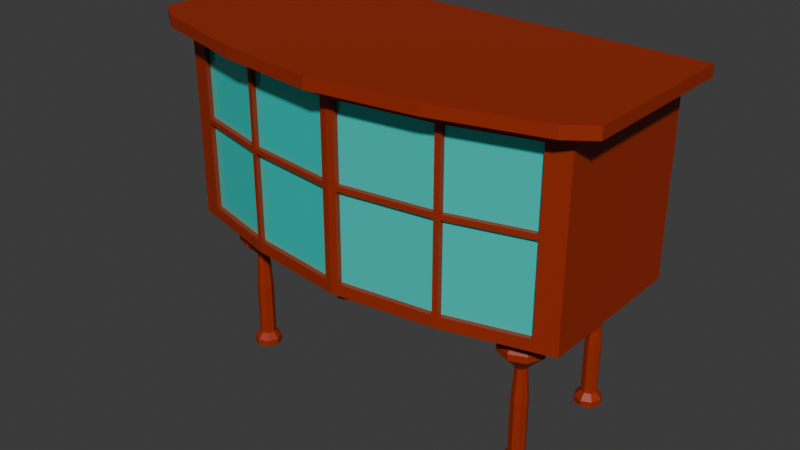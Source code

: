 # Source: ParlorCabinet.blend  (saved by Blender 5.0.119; exported with 4.5.12 LTS)
import bpy
from mathutils import Matrix  # noqa: F401  (used for matrix-valued properties, if any)

bpy.ops.wm.read_factory_settings(use_empty=True)
scene = bpy.context.scene
scene.name = 'Scene'

# ---- collections
col_collection = bpy.data.collections.new('Collection'); scene.collection.children.link(col_collection)

# ---- materials (node trees are filled in below, after node groups)
mat_material = bpy.data.materials.new('Material')
mat_material.alpha_threshold = 0.0
mat_material.use_backface_culling_lightprobe_volume = False
mat_material.roughness = 0.5
mat_material.line_color = (0.0, 0.0, 0.0, 1.0)
mat_glass = bpy.data.materials.new('Glass')

# ---- material node trees
mat_material.use_nodes = True; mat_material.node_tree.nodes.clear()
_N = mat_material.node_tree.nodes; _L = mat_material.node_tree.links
n0 = _N.new('ShaderNodeOutputMaterial'); n0.name = 'Material Output'; n0.location = (200, 100)
n1 = _N.new('ShaderNodeBsdfPrincipled'); n1.name = 'Principled BSDF'; n1.location = (-200, 100)
n1.inputs[0].default_value = (0.32, 0.02206, 0.0, 1.0)
_L.new(n1.outputs[0], n0.inputs[0])
n0.is_active_output = True
mat_glass.use_nodes = True; mat_glass.node_tree.nodes.clear()
_N = mat_glass.node_tree.nodes; _L = mat_glass.node_tree.links
n0 = _N.new('ShaderNodeBsdfPrincipled'); n0.name = 'Principled BSDF'; n0.location = (-200, 100)
n0.inputs[0].default_value = (0.05088, 1.0, 0.8899, 1.0)
n0.inputs[1].default_value = 0.4308
n0.inputs[2].default_value = 0.0
n1 = _N.new('ShaderNodeOutputMaterial'); n1.name = 'Material Output'; n1.location = (200, 100)
_L.new(n0.outputs[0], n1.inputs[0])
n1.is_active_output = True

# ---- world
world_world = bpy.data.worlds.new('World'); scene.world = world_world
world_world.use_nodes = True; world_world.node_tree.nodes.clear()
_N = world_world.node_tree.nodes; _L = world_world.node_tree.links
n0 = _N.new('ShaderNodeOutputWorld'); n0.name = 'World Output'; n0.location = (200, 100)
n1 = _N.new('ShaderNodeBackground'); n1.name = 'Background'; n1.location = (-200, 100)
n1.inputs[0].default_value = (0.05088, 0.05088, 0.05088, 1.0)
_L.new(n1.outputs[0], n0.inputs[0])
n0.is_active_output = True
world_world.color = (0.05088, 0.05088, 0.05088)
world_world.sun_shadow_jitter_overblur = 0.0

# ---- meshes
me_cube = bpy.data.meshes.new('Cube')
me_cube.from_pydata([(1.8, -0.7527, -0.9), (1.8, -0.7527, 0.9), (1.8, 0.6873, -0.9), (1.8, 0.6873, 0.9), (1.776e-15, 0.6873, -0.9), (1.776e-15, -1.113, 0.9), (1.776e-15, -1.113, -0.9), (1.776e-15, 0.6873, 0.9), (1.8, -0.3527, -0.9), (1.8, 0.1273, -0.9), (1.8, 0.1273, 0.9), (1.8, -0.3527, 0.9), (1.776e-15, 0.1273, -0.9), (1.776e-15, -0.4727, -0.9), (1.776e-15, 0.1273, 0.9), (1.776e-15, -0.4727, 0.9), (1.613, -0.7578, 0.0226), (1.613, -0.7578, -0.0226), (0.06316, -1.06, -0.0226), (0.06316, -1.06, 0.0226), (1.8, -0.7527, 0.3), (1.8, -0.7527, -0.3), (1.8, 0.6873, 0.3), (1.8, 0.6873, -0.3), (1.776e-15, 0.6873, 0.3), (1.776e-15, 0.6873, -0.3), (1.776e-15, -1.113, 0.3), (1.776e-15, -1.113, -0.3), (1.8, 0.1273, 0.3), (1.8, 0.1273, -0.3), (1.8, -0.3527, 0.3), (1.8, -0.3527, -0.3), (0.9221, -0.9421, 0.0226), (0.8775, -0.951, 0.0226), (1.8, -0.7527, 0.8), (1.8, 0.6873, 0.8), (1.776e-15, 0.6873, 0.8), (1.776e-15, -1.113, 0.8), (1.8, 0.1273, 0.8), (1.8, -0.3527, 0.8), (2.019, -0.3527, 0.9), (2.019, -0.5957, 0.9), (2.019, 0.6873, 0.9), (2.019, 0.1273, 0.9), (2.019, -0.5957, 0.8), (2.019, 0.6873, 0.8), (2.019, 0.1273, 0.8), (2.019, -0.3527, 0.8), (0.9222, -0.942, -0.7974), (0.0, -1.327, 0.9), (1.8, -0.9665, 0.9), (0.8775, -0.951, -0.7974), (1.8, -0.9665, 0.8), (0.0, -1.327, 0.8), (2.019, -0.8096, 0.8), (2.019, -0.8096, 0.9), (0.9222, -0.9421, -0.0226), (0.9222, -0.9421, -0.3), (1.8, -0.7527, -0.7974), (1.8, 0.6873, -0.7974), (0.0, 0.6873, -0.7974), (0.0, -1.113, -0.7974), (1.8, 0.1273, -0.7974), (1.8, -0.3527, -0.7974), (1.613, -0.8025, -0.9), (1.613, 0.6873, -0.9), (1.613, 0.6873, 0.9), (1.613, -0.8025, 0.9), (1.613, 0.1273, 0.9), (1.613, -0.3693, 0.9), (1.613, -0.3693, -0.9), (1.613, 0.1273, -0.9), (1.613, 0.6873, -0.3), (1.613, 0.6873, 0.3), (1.613, -0.8025, 0.3), (1.613, -0.8025, -0.3), (1.613, -0.8025, 0.8), (1.613, 0.6873, 0.8), (1.613, -1.016, 0.9), (1.613, -1.016, 0.8), (1.613, 0.6873, -0.7974), (1.613, -0.8025, -0.7974), (0.8775, -0.951, -0.3), (0.8775, -0.951, -0.0226), (1.8, -0.7527, 0.6824), (1.8, 0.6873, 0.6824), (0.0, 0.6873, 0.6824), (0.0, -1.113, 0.6824), (1.8, 0.1273, 0.6824), (1.8, -0.3527, 0.6824), (1.613, 0.6873, 0.6824), (1.613, -0.8025, 0.6824), (0.06316, -1.104, -0.9), (0.06316, 0.6873, 0.9), (0.06316, 0.6873, -0.9), (0.06316, -1.104, 0.9), (0.06316, 0.1273, 0.9), (0.06316, -0.4699, 0.9), (0.06316, 0.1273, -0.9), (0.06316, -0.4699, -0.9), (0.06316, -1.104, -0.3), (0.06316, -1.104, 0.3), (0.06316, 0.6873, -0.3), (0.06316, 0.6873, 0.3), (0.06316, -1.104, 0.8), (0.06316, 0.6873, 0.8), (0.06316, -1.318, 0.9), (0.06316, -1.318, 0.8), (0.06316, 0.6873, -0.7974), (0.06316, -1.104, -0.7974), (0.06316, 0.6873, 0.6824), (0.06316, -1.104, 0.6824), (0.9221, -0.9421, 0.6824), (0.9221, -0.9421, 0.3), (0.8775, -0.951, 0.3), (0.8775, -0.951, 0.6824), (0.06316, -1.06, -0.7974), (0.06316, -1.06, -0.3), (0.06316, -1.06, 0.3), (0.06316, -1.06, 0.6824), (1.613, -0.7578, 0.6824), (1.613, -0.7578, 0.3), (1.613, -0.7578, -0.3), (1.613, -0.7578, -0.7974), (0.9225, 0.6873, 0.9), (0.8774, 0.6873, 0.9), (0.9224, 0.6873, -0.9), (0.8774, 0.6873, -0.9), (0.8775, -0.9957, 0.9), (0.9224, -0.9867, 0.9), (0.8775, -0.9957, -0.9), (0.9223, -0.9867, -0.9), (0.8774, 0.1273, 0.9), (0.9225, 0.1273, 0.9), (0.9224, -0.4307, 0.9), (0.8774, -0.4337, 0.9), (0.8775, -0.4337, -0.9), (0.9223, -0.4307, -0.9), (0.9224, 0.1273, -0.9), (0.8774, 0.1273, -0.9), (0.9225, 0.6873, 0.3), (0.8774, 0.6873, 0.3), (0.9225, 0.6873, -0.3), (0.8774, 0.6873, -0.3), (0.8775, -0.9957, 0.3), (0.9221, -0.9868, 0.3), (0.8775, -0.9957, -0.3), (0.9222, -0.9868, -0.3), (0.9225, 0.6873, 0.8), (0.8774, 0.6873, 0.8), (0.8775, -0.9957, 0.8), (0.9222, -0.9867, 0.8), (0.9223, -1.201, 0.9), (0.8775, -1.21, 0.9), (0.9223, -1.201, 0.8), (0.8775, -1.21, 0.8), (0.8774, 0.6873, -0.7974), (0.9225, 0.6873, -0.7974), (0.9222, -0.9867, -0.7974), (0.8775, -0.9957, -0.7974), (0.8774, 0.6873, 0.6824), (0.9225, 0.6873, 0.6824), (0.9221, -0.9868, 0.6824), (0.8775, -0.9957, 0.6824), (0.8774, 0.6873, -0.0226), (0.8774, 0.6873, 0.0226), (0.9225, 0.6873, 0.0226), (0.9225, 0.6873, -0.0226), (0.9222, -0.9868, -0.0226), (0.9221, -0.9868, 0.0226), (0.8775, -0.9957, 0.0226), (0.8775, -0.9957, -0.0226), (1.8, -0.7527, 0.0226), (1.8, -0.7527, -0.0226), (1.8, 0.6873, 0.0226), (1.8, 0.6873, -0.0226), (1.776e-15, 0.6873, 0.0226), (1.776e-15, 0.6873, -0.0226), (1.776e-15, -1.113, -0.0226), (1.776e-15, -1.113, 0.0226), (1.8, 0.1273, 0.0226), (1.8, 0.1273, -0.0226), (1.8, -0.3527, -0.0226), (1.8, -0.3527, 0.0226), (1.613, -0.8025, -0.0226), (1.613, -0.8025, 0.0226), (1.613, 0.6873, 0.0226), (1.613, 0.6873, -0.0226), (0.06316, 0.6873, 0.0226), (0.06316, 0.6873, -0.0226), (0.06316, -1.104, 0.0226), (0.06316, -1.104, -0.0226)], [], [(71, 65, 2, 9), (35, 3, 42, 45), (69, 67, 1, 11), (190, 170, 33, 19), (81, 64, 0, 58), (145, 169, 32, 113), (77, 66, 3, 35), (97, 15, 5, 95), (93, 7, 14, 96), (96, 14, 15, 97), (82, 83, 18, 117), (113, 32, 16, 121), (66, 68, 10, 3), (68, 69, 11, 10), (39, 38, 46, 47), (34, 39, 47, 44), (64, 70, 8, 0), (70, 71, 9, 8), (62, 29, 31, 63), (59, 23, 29, 62), (109, 100, 27, 61), (112, 113, 121, 120), (80, 72, 23, 59), (91, 74, 20, 84), (63, 31, 21, 58), (34, 44, 54, 52), (88, 38, 39, 89), (85, 35, 38, 88), (111, 104, 37, 87), (90, 77, 35, 85), (91, 162, 112, 120), (89, 39, 34, 84), (47, 40, 41, 44), (45, 42, 43, 46), (46, 43, 40, 47), (3, 10, 43, 42), (11, 1, 41, 40), (38, 35, 45, 46), (10, 11, 40, 43), (76, 34, 52, 79), (107, 106, 49, 53), (78, 79, 52, 50), (50, 52, 54, 55), (114, 115, 119, 118), (41, 1, 50, 55), (44, 41, 55, 54), (95, 5, 49, 106), (8, 63, 58, 0), (65, 80, 59, 2), (92, 109, 61, 6), (2, 59, 62, 9), (9, 62, 63, 8), (75, 81, 58, 21), (1, 67, 78, 50), (171, 191, 18, 83), (75, 184, 17, 122), (33, 114, 118, 19), (100, 109, 116, 117), (147, 158, 48, 57), (170, 144, 114, 33), (168, 147, 57, 56), (30, 89, 84, 20), (57, 48, 123, 122), (73, 90, 85, 22), (101, 111, 87, 26), (22, 85, 88, 28), (28, 88, 89, 30), (76, 91, 84, 34), (24, 86, 110, 103), (4, 60, 108, 94), (86, 36, 105, 110), (56, 57, 122, 17), (60, 25, 102, 108), (12, 98, 99, 13), (4, 94, 98, 12), (37, 104, 107, 53), (36, 7, 93, 105), (13, 99, 92, 6), (162, 145, 113, 112), (163, 111, 119, 115), (144, 163, 115, 114), (109, 159, 51, 116), (191, 100, 117, 18), (81, 75, 122, 123), (159, 146, 82, 51), (51, 82, 117, 116), (164, 165, 166, 167), (168, 169, 170, 171), (157, 126, 127, 156), (159, 130, 131, 158), (135, 128, 129, 134), (139, 127, 126, 138), (125, 132, 133, 124), (132, 135, 134, 133), (130, 136, 137, 131), (136, 139, 138, 137), (161, 140, 141, 160), (167, 142, 143, 164), (163, 144, 145, 162), (171, 146, 147, 168), (124, 148, 149, 125), (155, 150, 151, 154), (142, 157, 156, 143), (153, 155, 154, 152), (128, 153, 152, 129), (146, 159, 158, 147), (148, 161, 160, 149), (150, 163, 162, 151), (140, 166, 165, 141), (144, 170, 169, 145), (170, 190, 191, 171), (176, 188, 189, 177), (166, 186, 187, 167), (168, 184, 185, 169), (183, 172, 173, 182), (184, 173, 172, 185), (188, 165, 164, 189), (186, 174, 175, 187), (190, 179, 178, 191), (174, 180, 181, 175), (180, 183, 182, 181), (125, 93, 96, 132), (124, 133, 68, 66), (105, 93, 125, 149), (148, 124, 66, 77), (126, 157, 80, 65), (138, 126, 65, 71), (94, 127, 139, 98), (94, 108, 156, 127), (135, 97, 95, 128), (134, 129, 67, 69), (67, 129, 152, 78), (128, 95, 106, 153), (130, 159, 109, 92), (99, 136, 130, 92), (131, 137, 70, 64), (158, 131, 64, 81), (133, 134, 69, 68), (132, 96, 97, 135), (98, 139, 136, 99), (137, 138, 71, 70), (103, 110, 160, 141), (166, 140, 73, 186), (188, 103, 141, 165), (140, 161, 90, 73), (102, 189, 164, 143), (108, 102, 143, 156), (157, 142, 72, 80), (142, 167, 187, 72), (169, 185, 16, 32), (185, 74, 121, 16), (111, 101, 118, 119), (101, 190, 19, 118), (158, 81, 123, 48), (74, 91, 120, 121), (146, 171, 83, 82), (184, 168, 56, 17), (161, 148, 77, 90), (110, 105, 149, 160), (151, 76, 79, 154), (151, 162, 91, 76), (163, 150, 104, 111), (104, 150, 155, 107), (152, 154, 79, 78), (155, 153, 106, 107), (31, 182, 173, 21), (74, 185, 172, 20), (183, 30, 20, 172), (184, 75, 21, 173), (23, 175, 181, 29), (72, 187, 175, 23), (174, 22, 28, 180), (186, 73, 22, 174), (25, 177, 189, 102), (176, 24, 103, 188), (100, 191, 178, 27), (190, 101, 26, 179), (29, 181, 182, 31), (180, 28, 30, 183)])
me_cube.polygons.foreach_set('material_index', [0, 0, 0, 0, 0, 0, 0, 0, 0, 0, 1, 1, 0, 0, 0, 0, 0, 0, 0, 0, 0, 1, 0, 0, 0, 0, 0, 0, 0, 0, 0, 0, 0, 0, 0, 0, 0, 0, 0, 0, 0, 0, 0, 1, 0, 0, 0, 0, 0, 0, 0, 0, 0, 0, 0, 0, 1, 0, 0, 0, 0, 0, 1, 0, 0, 0, 0, 0, 0, 0, 0, 1, 0, 0, 0, 0, 0, 0, 0, 0, 0, 0, 0, 0, 0, 1, 0, 0, 0, 0, 0, 0, 0, 0, 0, 0, 0, 0, 0, 0, 0, 0, 0, 0, 0, 0, 0, 0, 0, 0, 0, 0, 0, 0, 0, 0, 0, 0, 0, 0, 0, 0, 0, 0, 0, 0, 0, 0, 0, 0, 0, 0, 0, 0, 0, 0, 0, 0, 0, 0, 0, 0, 0, 0, 0, 0, 0, 0, 0, 0, 0, 0, 0, 0, 0, 0, 0, 0, 0, 0, 0, 0, 0, 0, 0, 0, 0, 0, 0, 0, 0, 0, 0, 0, 0, 0, 0, 0, 0])
_uv = me_cube.uv_layers.new(name='UVMap')
_uv.uv.foreach_set('vector', [0.375, 0.5943, 0.375, 0.5, 0.375, 0.5, 0.375, 0.5972, 0.6111, 0.5, 0.625, 0.5, 0.625, 0.5, 0.6111, 0.5, 0.625, 0.6777, 0.625, 0.75, 0.625, 0.75, 0.625, 0.6806, 0.5031, 0.8662, 0.5031, 0.7531, 0.5031, 0.7531, 0.5031, 0.8662, 0.3893, 0.75, 0.375, 0.75, 0.375, 0.75, 0.3893, 0.75, 0.5417, 0.75, 0.5031, 0.75, 0.5031, 0.75, 0.5417, 0.75, 0.6111, 0.5, 0.625, 0.5, 0.625, 0.5, 0.6111, 0.5, 0.7412, 0.6615, 0.75, 0.6611, 0.75, 0.75, 0.7412, 0.75, 0.7412, 0.5, 0.75, 0.5, 0.75, 0.5778, 0.7412, 0.5782, 0.7412, 0.5782, 0.75, 0.5778, 0.75, 0.6611, 0.7412, 0.6615, 0.4583, 0.7531, 0.4969, 0.7531, 0.4969, 0.8662, 0.4583, 0.8662, 0.5417, 0.75, 0.5031, 0.75, 0.5031, 0.75, 0.5417, 0.75, 0.625, 0.5, 0.625, 0.5943, 0.625, 0.5972, 0.625, 0.5, 0.625, 0.5943, 0.625, 0.6777, 0.625, 0.6806, 0.625, 0.5972, 0.6111, 0.6806, 0.6111, 0.5972, 0.6111, 0.5972, 0.6111, 0.6806, 0.6111, 0.75, 0.6111, 0.6806, 0.6111, 0.6806, 0.6111, 0.7228, 0.375, 0.75, 0.375, 0.6777, 0.375, 0.6806, 0.375, 0.75, 0.375, 0.6777, 0.375, 0.5943, 0.375, 0.5972, 0.375, 0.6806, 0.3893, 0.5972, 0.4583, 0.5972, 0.4583, 0.6806, 0.3893, 0.6806, 0.3893, 0.5, 0.4583, 0.5, 0.4583, 0.5972, 0.3893, 0.5972, 0.3893, 0.8662, 0.4583, 0.8662, 0.4583, 0.875, 0.3893, 0.875, 0.5948, 0.75, 0.5417, 0.75, 0.5417, 0.75, 0.5948, 0.75, 0.3893, 0.5, 0.4583, 0.5, 0.4583, 0.5, 0.3893, 0.5, 0.5948, 0.75, 0.5417, 0.75, 0.5417, 0.75, 0.5948, 0.75, 0.3893, 0.6806, 0.4583, 0.6806, 0.4583, 0.75, 0.3893, 0.75, 0.6111, 0.75, 0.6111, 0.7228, 0.6111, 0.7228, 0.6111, 0.75, 0.5948, 0.5972, 0.6111, 0.5972, 0.6111, 0.6806, 0.5948, 0.6806, 0.5948, 0.5, 0.6111, 0.5, 0.6111, 0.5972, 0.5948, 0.5972, 0.5948, 0.8662, 0.6111, 0.8662, 0.6111, 0.875, 0.5948, 0.875, 0.5948, 0.5, 0.6111, 0.5, 0.6111, 0.5, 0.5948, 0.5, 0.5948, 0.75, 0.5948, 0.75, 0.5948, 0.75, 0.5948, 0.75, 0.5948, 0.6806, 0.6111, 0.6806, 0.6111, 0.75, 0.5948, 0.75, 0.6111, 0.6806, 0.625, 0.6806, 0.625, 0.7228, 0.6111, 0.7228, 0.6111, 0.5, 0.625, 0.5, 0.625, 0.5972, 0.6111, 0.5972, 0.6111, 0.5972, 0.625, 0.5972, 0.625, 0.6806, 0.6111, 0.6806, 0.625, 0.5, 0.625, 0.5972, 0.625, 0.5972, 0.625, 0.5, 0.625, 0.6806, 0.625, 0.75, 0.625, 0.7228, 0.625, 0.6806, 0.6111, 0.5972, 0.6111, 0.5, 0.6111, 0.5, 0.6111, 0.5972, 0.625, 0.5972, 0.625, 0.6806, 0.625, 0.6806, 0.625, 0.5972, 0.6111, 0.75, 0.6111, 0.75, 0.6111, 0.75, 0.6111, 0.75, 0.6111, 0.8662, 0.625, 0.8662, 0.625, 0.875, 0.6111, 0.875, 0.625, 0.75, 0.6111, 0.75, 0.6111, 0.75, 0.625, 0.75, 0.625, 0.75, 0.6111, 0.75, 0.6111, 0.7228, 0.625, 0.7228, 0.5417, 0.7531, 0.5948, 0.7531, 0.5948, 0.8662, 0.5417, 0.8662, 0.625, 0.7228, 0.625, 0.75, 0.625, 0.75, 0.625, 0.7228, 0.6111, 0.7228, 0.625, 0.7228, 0.625, 0.7228, 0.6111, 0.7228, 0.7412, 0.75, 0.75, 0.75, 0.75, 0.75, 0.7412, 0.75, 0.375, 0.6806, 0.3893, 0.6806, 0.3893, 0.75, 0.375, 0.75, 0.375, 0.5, 0.3893, 0.5, 0.3893, 0.5, 0.375, 0.5, 0.375, 0.8662, 0.3893, 0.8662, 0.3893, 0.875, 0.375, 0.875, 0.375, 0.5, 0.3893, 0.5, 0.3893, 0.5972, 0.375, 0.5972, 0.375, 0.5972, 0.3893, 0.5972, 0.3893, 0.6806, 0.375, 0.6806, 0.4583, 0.75, 0.3893, 0.75, 0.3893, 0.75, 0.4583, 0.75, 0.625, 0.75, 0.625, 0.75, 0.625, 0.75, 0.625, 0.75, 0.4969, 0.7531, 0.4969, 0.8662, 0.4969, 0.8662, 0.4969, 0.7531, 0.4583, 0.75, 0.4969, 0.75, 0.4969, 0.75, 0.4583, 0.75, 0.5031, 0.7531, 0.5417, 0.7531, 0.5417, 0.8662, 0.5031, 0.8662, 0.4583, 0.8662, 0.3893, 0.8662, 0.3893, 0.8662, 0.4583, 0.8662, 0.4583, 0.75, 0.3893, 0.75, 0.3893, 0.75, 0.4583, 0.75, 0.5031, 0.7531, 0.5417, 0.7531, 0.5417, 0.7531, 0.5031, 0.7531, 0.4969, 0.75, 0.4583, 0.75, 0.4583, 0.75, 0.4969, 0.75, 0.5417, 0.6806, 0.5948, 0.6806, 0.5948, 0.75, 0.5417, 0.75, 0.4583, 0.75, 0.3893, 0.75, 0.3893, 0.75, 0.4583, 0.75, 0.5417, 0.5, 0.5948, 0.5, 0.5948, 0.5, 0.5417, 0.5, 0.5417, 0.8662, 0.5948, 0.8662, 0.5948, 0.875, 0.5417, 0.875, 0.5417, 0.5, 0.5948, 0.5, 0.5948, 0.5972, 0.5417, 0.5972, 0.5417, 0.5972, 0.5948, 0.5972, 0.5948, 0.6806, 0.5417, 0.6806, 0.6111, 0.75, 0.5948, 0.75, 0.5948, 0.75, 0.6111, 0.75, 0.5417, 0.375, 0.5948, 0.375, 0.5948, 0.3838, 0.5417, 0.3838, 0.375, 0.375, 0.3893, 0.375, 0.3893, 0.3838, 0.375, 0.3838, 0.5948, 0.375, 0.6111, 0.375, 0.6111, 0.3838, 0.5948, 0.3838, 0.4969, 0.75, 0.4583, 0.75, 0.4583, 0.75, 0.4969, 0.75, 0.3893, 0.375, 0.4583, 0.375, 0.4583, 0.3838, 0.3893, 0.3838, 0.25, 0.5778, 0.2588, 0.5782, 0.2588, 0.6615, 0.25, 0.6611, 0.25, 0.5, 0.2588, 0.5, 0.2588, 0.5782, 0.25, 0.5778, 0.6111, 0.875, 0.6111, 0.8662, 0.6111, 0.8662, 0.6111, 0.875, 0.6111, 0.375, 0.625, 0.375, 0.625, 0.3838, 0.6111, 0.3838, 0.25, 0.6611, 0.2588, 0.6615, 0.2588, 0.75, 0.25, 0.75, 0.5948, 0.75, 0.5417, 0.75, 0.5417, 0.75, 0.5948, 0.75, 0.5948, 0.7531, 0.5948, 0.8662, 0.5948, 0.8662, 0.5948, 0.7531, 0.5417, 0.7531, 0.5948, 0.7531, 0.5948, 0.7531, 0.5417, 0.7531, 0.3893, 0.8662, 0.3893, 0.7531, 0.3893, 0.7531, 0.3893, 0.8662, 0.4969, 0.8662, 0.4583, 0.8662, 0.4583, 0.8662, 0.4969, 0.8662, 0.3893, 0.75, 0.4583, 0.75, 0.4583, 0.75, 0.3893, 0.75, 0.3893, 0.7531, 0.4583, 0.7531, 0.4583, 0.7531, 0.3893, 0.7531, 0.3893, 0.7531, 0.4583, 0.7531, 0.4583, 0.8662, 0.3893, 0.8662, 0.4969, 0.4969, 0.5031, 0.4969, 0.5031, 0.5, 0.4969, 0.5, 0.4969, 0.75, 0.5031, 0.75, 0.5031, 0.7531, 0.4969, 0.7531, 0.3893, 0.5, 0.375, 0.5, 0.3734, 0.4984, 0.3893, 0.4969, 0.3893, 0.7531, 0.3734, 0.7516, 0.375, 0.75, 0.3893, 0.75, 0.6281, 0.6665, 0.6281, 0.75, 0.625, 0.75, 0.625, 0.667, 0.3719, 0.5832, 0.3734, 0.4984, 0.375, 0.5, 0.375, 0.5837, 0.6266, 0.4984, 0.6281, 0.5832, 0.625, 0.5837, 0.625, 0.5, 0.6281, 0.5832, 0.6281, 0.6665, 0.625, 0.667, 0.625, 0.5837, 0.3734, 0.7516, 0.3719, 0.6665, 0.375, 0.667, 0.375, 0.75, 0.3719, 0.6665, 0.3719, 0.5832, 0.375, 0.5837, 0.375, 0.667, 0.5948, 0.5, 0.5417, 0.5, 0.5417, 0.4969, 0.5948, 0.4969, 0.4969, 0.5, 0.4583, 0.5, 0.4583, 0.4969, 0.4969, 0.4969, 0.5948, 0.7531, 0.5417, 0.7531, 0.5417, 0.75, 0.5948, 0.75, 0.4969, 0.7531, 0.4583, 0.7531, 0.4583, 0.75, 0.4969, 0.75, 0.625, 0.5, 0.6111, 0.5, 0.6111, 0.4969, 0.6266, 0.4984, 0.6111, 0.7531, 0.6111, 0.7531, 0.6111, 0.75, 0.6111, 0.75, 0.4583, 0.5, 0.3893, 0.5, 0.3893, 0.4969, 0.4583, 0.4969, 0.6266, 0.7516, 0.6111, 0.7531, 0.6111, 0.75, 0.625, 0.75, 0.6281, 0.75, 0.6266, 0.7516, 0.625, 0.75, 0.625, 0.75, 0.4583, 0.7531, 0.3893, 0.7531, 0.3893, 0.75, 0.4583, 0.75, 0.6111, 0.5, 0.5948, 0.5, 0.5948, 0.4969, 0.6111, 0.4969, 0.6111, 0.7531, 0.5948, 0.7531, 0.5948, 0.75, 0.6111, 0.75, 0.5417, 0.5, 0.5031, 0.5, 0.5031, 0.4969, 0.5417, 0.4969, 0.5417, 0.7531, 0.5031, 0.7531, 0.5031, 0.75, 0.5417, 0.75, 0.5031, 0.7531, 0.5031, 0.8662, 0.4969, 0.8662, 0.4969, 0.7531, 0.5031, 0.375, 0.5031, 0.3838, 0.4969, 0.3838, 0.4969, 0.375, 0.5031, 0.5, 0.5031, 0.5, 0.4969, 0.5, 0.4969, 0.5, 0.4969, 0.75, 0.4969, 0.75, 0.5031, 0.75, 0.5031, 0.75, 0.5031, 0.6806, 0.5031, 0.75, 0.4969, 0.75, 0.4969, 0.6806, 0.4969, 0.75, 0.4969, 0.75, 0.5031, 0.75, 0.5031, 0.75, 0.5031, 0.3838, 0.5031, 0.4969, 0.4969, 0.4969, 0.4969, 0.3838, 0.5031, 0.5, 0.5031, 0.5, 0.4969, 0.5, 0.4969, 0.5, 0.5031, 0.8662, 0.5031, 0.875, 0.4969, 0.875, 0.4969, 0.8662, 0.5031, 0.5, 0.5031, 0.5972, 0.4969, 0.5972, 0.4969, 0.5, 0.5031, 0.5972, 0.5031, 0.6806, 0.4969, 0.6806, 0.4969, 0.5972, 0.6266, 0.4984, 0.7412, 0.5, 0.7412, 0.5782, 0.6281, 0.5832, 0.625, 0.5, 0.625, 0.5837, 0.625, 0.5943, 0.625, 0.5, 0.6111, 0.3838, 0.625, 0.3838, 0.6266, 0.4984, 0.6111, 0.4969, 0.6111, 0.5, 0.625, 0.5, 0.625, 0.5, 0.6111, 0.5, 0.375, 0.5, 0.3893, 0.5, 0.3893, 0.5, 0.375, 0.5, 0.375, 0.5837, 0.375, 0.5, 0.375, 0.5, 0.375, 0.5943, 0.2588, 0.5, 0.3734, 0.4984, 0.3719, 0.5832, 0.2588, 0.5782, 0.375, 0.3838, 0.3893, 0.3838, 0.3893, 0.4969, 0.3734, 0.4984, 0.6281, 0.6665, 0.7412, 0.6615, 0.7412, 0.75, 0.6281, 0.75, 0.625, 0.667, 0.625, 0.75, 0.625, 0.75, 0.625, 0.6777, 0.625, 0.75, 0.625, 0.75, 0.625, 0.75, 0.625, 0.75, 0.6281, 0.75, 0.7412, 0.75, 0.7412, 0.75, 0.6266, 0.7516, 0.3734, 0.7516, 0.3893, 0.7531, 0.3893, 0.8662, 0.375, 0.8662, 0.2588, 0.6615, 0.3719, 0.6665, 0.3734, 0.7516, 0.2588, 0.75, 0.375, 0.75, 0.375, 0.667, 0.375, 0.6777, 0.375, 0.75, 0.3893, 0.75, 0.375, 0.75, 0.375, 0.75, 0.3893, 0.75, 0.625, 0.5837, 0.625, 0.667, 0.625, 0.6777, 0.625, 0.5943, 0.6281, 0.5832, 0.7412, 0.5782, 0.7412, 0.6615, 0.6281, 0.6665, 0.2588, 0.5782, 0.3719, 0.5832, 0.3719, 0.6665, 0.2588, 0.6615, 0.375, 0.667, 0.375, 0.5837, 0.375, 0.5943, 0.375, 0.6777, 0.5417, 0.3838, 0.5948, 0.3838, 0.5948, 0.4969, 0.5417, 0.4969, 0.5031, 0.5, 0.5417, 0.5, 0.5417, 0.5, 0.5031, 0.5, 0.5031, 0.3838, 0.5417, 0.3838, 0.5417, 0.4969, 0.5031, 0.4969, 0.5417, 0.5, 0.5948, 0.5, 0.5948, 0.5, 0.5417, 0.5, 0.4583, 0.3838, 0.4969, 0.3838, 0.4969, 0.4969, 0.4583, 0.4969, 0.3893, 0.3838, 0.4583, 0.3838, 0.4583, 0.4969, 0.3893, 0.4969, 0.3893, 0.5, 0.4583, 0.5, 0.4583, 0.5, 0.3893, 0.5, 0.4583, 0.5, 0.4969, 0.5, 0.4969, 0.5, 0.4583, 0.5, 0.5031, 0.75, 0.5031, 0.75, 0.5031, 0.75, 0.5031, 0.75, 0.5031, 0.75, 0.5417, 0.75, 0.5417, 0.75, 0.5031, 0.75, 0.5948, 0.8662, 0.5417, 0.8662, 0.5417, 0.8662, 0.5948, 0.8662, 0.5417, 0.8662, 0.5031, 0.8662, 0.5031, 0.8662, 0.5417, 0.8662, 0.3893, 0.75, 0.3893, 0.75, 0.3893, 0.75, 0.3893, 0.75, 0.5417, 0.75, 0.5948, 0.75, 0.5948, 0.75, 0.5417, 0.75, 0.4583, 0.7531, 0.4969, 0.7531, 0.4969, 0.7531, 0.4583, 0.7531, 0.4969, 0.75, 0.4969, 0.75, 0.4969, 0.75, 0.4969, 0.75, 0.5948, 0.5, 0.6111, 0.5, 0.6111, 0.5, 0.5948, 0.5, 0.5948, 0.3838, 0.6111, 0.3838, 0.6111, 0.4969, 0.5948, 0.4969, 0.6111, 0.75, 0.6111, 0.75, 0.6111, 0.75, 0.6111, 0.75, 0.6111, 0.75, 0.5948, 0.75, 0.5948, 0.75, 0.6111, 0.75, 0.5948, 0.7531, 0.6111, 0.7531, 0.6111, 0.8662, 0.5948, 0.8662, 0.6111, 0.8662, 0.6111, 0.7531, 0.6111, 0.7531, 0.6111, 0.8662, 0.625, 0.75, 0.6111, 0.75, 0.6111, 0.75, 0.625, 0.75, 0.6111, 0.7531, 0.6266, 0.7516, 0.625, 0.8662, 0.6111, 0.8662, 0.4583, 0.6806, 0.4969, 0.6806, 0.4969, 0.75, 0.4583, 0.75, 0.5417, 0.75, 0.5031, 0.75, 0.5031, 0.75, 0.5417, 0.75, 0.5031, 0.6806, 0.5417, 0.6806, 0.5417, 0.75, 0.5031, 0.75, 0.4969, 0.75, 0.4583, 0.75, 0.4583, 0.75, 0.4969, 0.75, 0.4583, 0.5, 0.4969, 0.5, 0.4969, 0.5972, 0.4583, 0.5972, 0.4583, 0.5, 0.4969, 0.5, 0.4969, 0.5, 0.4583, 0.5, 0.5031, 0.5, 0.5417, 0.5, 0.5417, 0.5972, 0.5031, 0.5972, 0.5031, 0.5, 0.5417, 0.5, 0.5417, 0.5, 0.5031, 0.5, 0.4583, 0.375, 0.4969, 0.375, 0.4969, 0.3838, 0.4583, 0.3838, 0.5031, 0.375, 0.5417, 0.375, 0.5417, 0.3838, 0.5031, 0.3838, 0.4583, 0.8662, 0.4969, 0.8662, 0.4969, 0.875, 0.4583, 0.875, 0.5031, 0.8662, 0.5417, 0.8662, 0.5417, 0.875, 0.5031, 0.875, 0.4583, 0.5972, 0.4969, 0.5972, 0.4969, 0.6806, 0.4583, 0.6806, 0.5031, 0.5972, 0.5417, 0.5972, 0.5417, 0.6806, 0.5031, 0.6806])
me_cube.materials.append(mat_material)
me_cube.materials.append(mat_glass)
me_cube.use_mirror_vertex_groups = False
me_cube.update()
me_cylinder = bpy.data.meshes.new('Cylinder')
me_cylinder.from_pydata([(0.4102, -0.1243, -0.2906), (0.4102, -0.1243, -0.2685), (0.4355, -0.1347, -0.2906), (0.4355, -0.1347, -0.2685), (0.4459, -0.16, -0.2906), (0.4459, -0.16, -0.2685), (0.4355, -0.1853, -0.2906), (0.4355, -0.1853, -0.2685), (0.4102, -0.1957, -0.2906), (0.4102, -0.1957, -0.2685), (0.3849, -0.1853, -0.2906), (0.3849, -0.1853, -0.2685), (0.3745, -0.16, -0.2906), (0.3745, -0.16, -0.2685), (0.3849, -0.1347, -0.2906), (0.3849, -0.1347, -0.2685), (0.4102, -0.1008, -0.318), (0.4521, -0.1181, -0.318), (0.4694, -0.16, -0.318), (0.4521, -0.2019, -0.318), (0.4102, -0.2192, -0.318), (0.3683, -0.2019, -0.318), (0.351, -0.16, -0.318), (0.3683, -0.1181, -0.318), (0.4102, -0.1008, -0.335), (0.4521, -0.1181, -0.335), (0.4694, -0.16, -0.335), (0.4521, -0.2019, -0.335), (0.4102, -0.2192, -0.335), (0.3683, -0.2019, -0.335), (0.351, -0.16, -0.335), (0.3683, -0.1181, -0.335), (0.4102, -0.1287, -0.3615), (0.4323, -0.1379, -0.3615), (0.4414, -0.16, -0.3615), (0.4323, -0.1821, -0.3615), (0.4102, -0.1913, -0.3615), (0.3881, -0.1821, -0.3615), (0.3789, -0.16, -0.3615), (0.3881, -0.1379, -0.3615), (0.4102, -0.1444, -0.3794), (0.4212, -0.149, -0.3794), (0.4257, -0.16, -0.3794), (0.4212, -0.171, -0.3794), (0.4102, -0.1756, -0.3794), (0.3992, -0.171, -0.3794), (0.3946, -0.16, -0.3794), (0.3992, -0.149, -0.3794), (0.4102, -0.1381, -0.4702), (0.4257, -0.1445, -0.4702), (0.4321, -0.16, -0.4702), (0.4257, -0.1755, -0.4702), (0.4102, -0.1819, -0.4702), (0.3947, -0.1755, -0.4702), (0.3882, -0.16, -0.4702), (0.3947, -0.1445, -0.4702), (0.4102, -0.1381, -0.6168), (0.4257, -0.1445, -0.6168), (0.4321, -0.16, -0.6168), (0.4257, -0.1755, -0.6168), (0.4102, -0.1819, -0.6168), (0.3947, -0.1755, -0.6168), (0.3882, -0.16, -0.6168), (0.3947, -0.1445, -0.6168), (0.4102, -0.1237, -0.6333), (0.4358, -0.1344, -0.6333), (0.4465, -0.16, -0.6333), (0.4358, -0.1856, -0.6333), (0.4102, -0.1963, -0.6333), (0.3845, -0.1856, -0.6333), (0.3739, -0.16, -0.6333), (0.3845, -0.1344, -0.6333), (0.4102, -0.1237, -0.6497), (0.4358, -0.1344, -0.6497), (0.4465, -0.16, -0.6497), (0.4358, -0.1856, -0.6497), (0.4102, -0.1963, -0.6497), (0.3845, -0.1856, -0.6497), (0.3739, -0.16, -0.6497), (0.3845, -0.1344, -0.6497)], [], [(0, 1, 3, 2), (2, 3, 5, 4), (4, 5, 7, 6), (6, 7, 9, 8), (8, 9, 11, 10), (10, 11, 13, 12), (3, 1, 15, 13, 11, 9, 7, 5), (12, 13, 15, 14), (14, 15, 1, 0), (8, 10, 21, 20), (16, 17, 25, 24), (14, 0, 16, 23), (0, 2, 17, 16), (4, 6, 19, 18), (10, 12, 22, 21), (6, 8, 20, 19), (12, 14, 23, 22), (2, 4, 18, 17), (30, 31, 39, 38), (23, 16, 24, 31), (21, 22, 30, 29), (19, 20, 28, 27), (17, 18, 26, 25), (22, 23, 31, 30), (20, 21, 29, 28), (18, 19, 27, 26), (38, 39, 47, 46), (28, 29, 37, 36), (26, 27, 35, 34), (24, 25, 33, 32), (31, 24, 32, 39), (29, 30, 38, 37), (27, 28, 36, 35), (25, 26, 34, 33), (45, 46, 54, 53), (36, 37, 45, 44), (34, 35, 43, 42), (32, 33, 41, 40), (39, 32, 40, 47), (37, 38, 46, 45), (35, 36, 44, 43), (33, 34, 42, 41), (48, 49, 57, 56), (43, 44, 52, 51), (41, 42, 50, 49), (46, 47, 55, 54), (44, 45, 53, 52), (42, 43, 51, 50), (40, 41, 49, 48), (47, 40, 48, 55), (62, 63, 71, 70), (55, 48, 56, 63), (53, 54, 62, 61), (51, 52, 60, 59), (49, 50, 58, 57), (54, 55, 63, 62), (52, 53, 61, 60), (50, 51, 59, 58), (65, 66, 74, 73), (60, 61, 69, 68), (58, 59, 67, 66), (56, 57, 65, 64), (63, 56, 64, 71), (61, 62, 70, 69), (59, 60, 68, 67), (57, 58, 66, 65), (72, 73, 74, 75, 76, 77, 78, 79), (70, 71, 79, 78), (68, 69, 77, 76), (66, 67, 75, 74), (64, 65, 73, 72), (71, 64, 72, 79), (69, 70, 78, 77), (67, 68, 76, 75)])
_uv = me_cylinder.uv_layers.new(name='UVMap')
_uv.uv.foreach_set('vector', [1.0, 0.8252, 1.0, 1.0, 0.875, 1.0, 0.875, 0.8252, 0.875, 0.8252, 0.875, 1.0, 0.75, 1.0, 0.75, 0.8252, 0.75, 0.8252, 0.75, 1.0, 0.625, 1.0, 0.625, 0.8252, 0.625, 0.8252, 0.625, 1.0, 0.5, 1.0, 0.5, 0.8252, 0.5, 0.8252, 0.5, 1.0, 0.375, 1.0, 0.375, 0.8252, 0.375, 0.8252, 0.375, 1.0, 0.25, 1.0, 0.25, 0.8252, 0.4197, 0.4197, 0.25, 0.49, 0.08029, 0.4197, 0.01, 0.25, 0.08029, 0.08029, 0.25, 0.01, 0.4197, 0.08029, 0.49, 0.25, 0.25, 0.8252, 0.25, 1.0, 0.125, 1.0, 0.125, 0.8252, 0.125, 0.8252, 0.125, 1.0, 0.0, 1.0, 0.0, 0.8252, 0.5, 0.8252, 0.375, 0.8252, 0.375, 0.8252, 0.5, 0.8252, 1.0, 0.8252, 0.875, 0.8252, 0.875, 0.8252, 1.0, 0.8252, 0.125, 0.8252, 0.0, 0.8252, 0.0, 0.8252, 0.125, 0.8252, 1.0, 0.8252, 0.875, 0.8252, 0.875, 0.8252, 1.0, 0.8252, 0.75, 0.8252, 0.625, 0.8252, 0.625, 0.8252, 0.75, 0.8252, 0.375, 0.8252, 0.25, 0.8252, 0.25, 0.8252, 0.375, 0.8252, 0.625, 0.8252, 0.5, 0.8252, 0.5, 0.8252, 0.625, 0.8252, 0.25, 0.8252, 0.125, 0.8252, 0.125, 0.8252, 0.25, 0.8252, 0.875, 0.8252, 0.75, 0.8252, 0.75, 0.8252, 0.875, 0.8252, 0.25, 0.8252, 0.125, 0.8252, 0.125, 0.8252, 0.25, 0.8252, 0.125, 0.8252, 0.0, 0.8252, 0.0, 0.8252, 0.125, 0.8252, 0.375, 0.8252, 0.25, 0.8252, 0.25, 0.8252, 0.375, 0.8252, 0.625, 0.8252, 0.5, 0.8252, 0.5, 0.8252, 0.625, 0.8252, 0.875, 0.8252, 0.75, 0.8252, 0.75, 0.8252, 0.875, 0.8252, 0.25, 0.8252, 0.125, 0.8252, 0.125, 0.8252, 0.25, 0.8252, 0.5, 0.8252, 0.375, 0.8252, 0.375, 0.8252, 0.5, 0.8252, 0.75, 0.8252, 0.625, 0.8252, 0.625, 0.8252, 0.75, 0.8252, 0.25, 0.8252, 0.125, 0.8252, 0.125, 0.8252, 0.25, 0.8252, 0.5, 0.8252, 0.375, 0.8252, 0.375, 0.8252, 0.5, 0.8252, 0.75, 0.8252, 0.625, 0.8252, 0.625, 0.8252, 0.75, 0.8252, 1.0, 0.8252, 0.875, 0.8252, 0.875, 0.8252, 1.0, 0.8252, 0.125, 0.8252, 0.0, 0.8252, 0.0, 0.8252, 0.125, 0.8252, 0.375, 0.8252, 0.25, 0.8252, 0.25, 0.8252, 0.375, 0.8252, 0.625, 0.8252, 0.5, 0.8252, 0.5, 0.8252, 0.625, 0.8252, 0.875, 0.8252, 0.75, 0.8252, 0.75, 0.8252, 0.875, 0.8252, 0.375, 0.8252, 0.25, 0.8252, 0.25, 0.8252, 0.375, 0.8252, 0.5, 0.8252, 0.375, 0.8252, 0.375, 0.8252, 0.5, 0.8252, 0.75, 0.8252, 0.625, 0.8252, 0.625, 0.8252, 0.75, 0.8252, 1.0, 0.8252, 0.875, 0.8252, 0.875, 0.8252, 1.0, 0.8252, 0.125, 0.8252, 0.0, 0.8252, 0.0, 0.8252, 0.125, 0.8252, 0.375, 0.8252, 0.25, 0.8252, 0.25, 0.8252, 0.375, 0.8252, 0.625, 0.8252, 0.5, 0.8252, 0.5, 0.8252, 0.625, 0.8252, 0.875, 0.8252, 0.75, 0.8252, 0.75, 0.8252, 0.875, 0.8252, 1.0, 0.8252, 0.875, 0.8252, 0.875, 0.8252, 1.0, 0.8252, 0.625, 0.8252, 0.5, 0.8252, 0.5, 0.8252, 0.625, 0.8252, 0.875, 0.8252, 0.75, 0.8252, 0.75, 0.8252, 0.875, 0.8252, 0.25, 0.8252, 0.125, 0.8252, 0.125, 0.8252, 0.25, 0.8252, 0.5, 0.8252, 0.375, 0.8252, 0.375, 0.8252, 0.5, 0.8252, 0.75, 0.8252, 0.625, 0.8252, 0.625, 0.8252, 0.75, 0.8252, 1.0, 0.8252, 0.875, 0.8252, 0.875, 0.8252, 1.0, 0.8252, 0.125, 0.8252, 0.0, 0.8252, 0.0, 0.8252, 0.125, 0.8252, 0.25, 0.8252, 0.125, 0.8252, 0.125, 0.8252, 0.25, 0.8252, 0.125, 0.8252, 0.0, 0.8252, 0.0, 0.8252, 0.125, 0.8252, 0.375, 0.8252, 0.25, 0.8252, 0.25, 0.8252, 0.375, 0.8252, 0.625, 0.8252, 0.5, 0.8252, 0.5, 0.8252, 0.625, 0.8252, 0.875, 0.8252, 0.75, 0.8252, 0.75, 0.8252, 0.875, 0.8252, 0.25, 0.8252, 0.125, 0.8252, 0.125, 0.8252, 0.25, 0.8252, 0.5, 0.8252, 0.375, 0.8252, 0.375, 0.8252, 0.5, 0.8252, 0.75, 0.8252, 0.625, 0.8252, 0.625, 0.8252, 0.75, 0.8252, 0.875, 0.8252, 0.75, 0.8252, 0.75, 0.8252, 0.875, 0.8252, 0.5, 0.8252, 0.375, 0.8252, 0.375, 0.8252, 0.5, 0.8252, 0.75, 0.8252, 0.625, 0.8252, 0.625, 0.8252, 0.75, 0.8252, 1.0, 0.8252, 0.875, 0.8252, 0.875, 0.8252, 1.0, 0.8252, 0.125, 0.8252, 0.0, 0.8252, 0.0, 0.8252, 0.125, 0.8252, 0.375, 0.8252, 0.25, 0.8252, 0.25, 0.8252, 0.375, 0.8252, 0.625, 0.8252, 0.5, 0.8252, 0.5, 0.8252, 0.625, 0.8252, 0.875, 0.8252, 0.75, 0.8252, 0.75, 0.8252, 0.875, 0.8252, 0.75, 0.49, 0.9197, 0.4197, 0.99, 0.25, 0.9197, 0.08029, 0.75, 0.01, 0.5803, 0.08029, 0.51, 0.25, 0.5803, 0.4197, 0.25, 0.8252, 0.125, 0.8252, 0.125, 0.8252, 0.25, 0.8252, 0.5, 0.8252, 0.375, 0.8252, 0.375, 0.8252, 0.5, 0.8252, 0.75, 0.8252, 0.625, 0.8252, 0.625, 0.8252, 0.75, 0.8252, 1.0, 0.8252, 0.875, 0.8252, 0.875, 0.8252, 1.0, 0.8252, 0.125, 0.8252, 0.0, 0.8252, 0.0, 0.8252, 0.125, 0.8252, 0.375, 0.8252, 0.25, 0.8252, 0.25, 0.8252, 0.375, 0.8252, 0.625, 0.8252, 0.5, 0.8252, 0.5, 0.8252, 0.625, 0.8252])
me_cylinder.materials.append(mat_material)
me_cylinder.update()

# ---- objects
ob_cube = bpy.data.objects.new('Cube', me_cube)
ob_cylinder = bpy.data.objects.new('Cylinder', me_cylinder)

# ---- transforms, parenting, visibility, modifiers, constraints
ob_cube.location = (0.0, 0.0, 0.0)
ob_cube.scale = (0.3, 0.3, 0.3)
ob_cube.lock_rotations_4d = False
ob_cube.empty_display_type = 'ARROWS'
ob_cube.lineart.crease_threshold = 0.0
_m = ob_cube.modifiers.new('Mirror', 'MIRROR')
_m.use_clip = True
ob_cylinder.location = (0.0, 0.0, 0.0)
_m = ob_cylinder.modifiers.new('Mirror', 'MIRROR')
_m.use_axis = (True, True, False)

# ---- collection membership
col_collection.objects.link(ob_cube)
col_collection.objects.link(ob_cylinder)

# ---- scene / render settings (as saved in the file)
scene.frame_start = 1; scene.frame_end = 250; scene.frame_set(1)
scene.render.engine = 'BLENDER_EEVEE_NEXT'
scene.render.bake_bias = 0.0
scene.render.bake_samples = 0
scene.cycles.sampling_pattern = 'TABULATED_SOBOL'
scene.eevee.use_volume_custom_range = False
bpy.context.view_layer.update()

# ---- added for rendering (the .blend has no active camera and no usable light): camera, sun
cam_auto = bpy.data.cameras.new('AutoCamera')
cam_auto.lens = 50.0
cam_auto.sensor_width = 36.0
cam_auto.clip_end = 1000.0
ob_auto_camera = bpy.data.objects.new('AutoCamera', cam_auto)
scene.collection.objects.link(ob_auto_camera)
ob_auto_camera.location = (1.51863, -1.91173, 1.02504)
ob_auto_camera.rotation_euler = (1.09748, -7.21219e-08, 0.694738)
scene.camera = ob_auto_camera
light_auto_sun = bpy.data.lights.new('AutoSun', 'SUN')
light_auto_sun.energy = 3.0
light_auto_sun.angle = 0.0523599
ob_auto_sun = bpy.data.objects.new('AutoSun', light_auto_sun)
scene.collection.objects.link(ob_auto_sun)
ob_auto_sun.rotation_euler = (0.872665, 0.174533, 0.523599)
bpy.context.view_layer.update()
